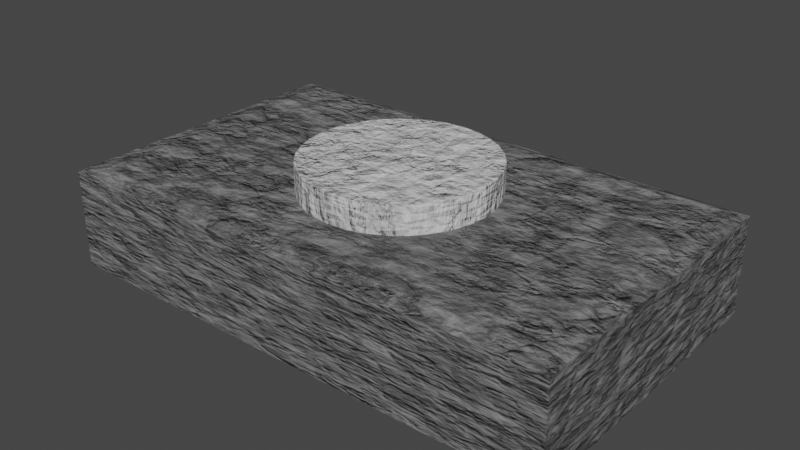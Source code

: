 # Source: BrailleTile.blend  (saved by Blender 3.3.6; exported with 4.5.12 LTS)
import bpy
from mathutils import Matrix  # noqa: F401  (used for matrix-valued properties, if any)

bpy.ops.wm.read_factory_settings(use_empty=True)
scene = bpy.context.scene
scene.name = 'Scene'

# ---- collections
col_collection = bpy.data.collections.new('Collection'); scene.collection.children.link(col_collection)

# ---- materials (node trees are filled in below, after node groups)
mat_openspot_001 = bpy.data.materials.new('OpenSpot.001')
mat_openspot_001.use_transparent_shadow = False
mat_procedural_stone_001 = bpy.data.materials.new('Procedural Stone.001')
mat_procedural_stone_001.alpha_threshold = 0.0
mat_procedural_stone_001.use_transparent_shadow = False
mat_procedural_stone_001.roughness = 0.5
mat_procedural_stone_001.line_color = (0.0, 0.0, 0.0, 1.0)

# ---- material node trees
mat_openspot_001.use_nodes = True; mat_openspot_001.node_tree.nodes.clear()
_N = mat_openspot_001.node_tree.nodes; _L = mat_openspot_001.node_tree.links
n0 = _N.new('ShaderNodeBump'); n0.name = 'Bump.001'; n0.location = (314, -222)
n0.inputs[0].default_value = 0.35
n0.inputs[1].default_value = 1.0
n0.inputs[2].default_value = 1.0
n1 = _N.new('ShaderNodeTexVoronoi'); n1.name = 'Voronoi Texture.002'; n1.location = (-234, -442)
n1.feature = 'DISTANCE_TO_EDGE'
n1.inputs[2].default_value = 8.0
n2 = _N.new('ShaderNodeTexCoord'); n2.name = 'Texture Coordinate'; n2.location = (-695, 120)
n3 = _N.new('ShaderNodeTexNoise'); n3.name = 'Noise Texture.002'; n3.location = (-454, -472)
n3.inputs[2].default_value = 6.3
n3.inputs[3].default_value = 15.0
n3.inputs[4].default_value = 0.55
n4 = _N.new('ShaderNodeBump'); n4.name = 'Bump.002'; n4.location = (842, -219)
n4.inputs[0].default_value = 0.2
n4.inputs[1].default_value = 1.0
n4.inputs[2].default_value = 1.0
n5 = _N.new('ShaderNodeTexNoise'); n5.name = 'Noise Texture.001'; n5.location = (-459, -190)
n5.inputs[2].default_value = 3.0
n5.inputs[3].default_value = 15.0
n5.inputs[4].default_value = 0.55
n6 = _N.new('ShaderNodeTexNoise'); n6.name = 'Noise Texture'; n6.location = (-476, 128)
n6.inputs[3].default_value = 15.0
n6.inputs[4].default_value = 0.55
n7 = _N.new('ShaderNodeValToRGB'); n7.name = 'ColorRamp.002'; n7.location = (-6, -193)
while len(n7.color_ramp.elements) > 1: n7.color_ramp.elements.remove(n7.color_ramp.elements[-1])
n7.color_ramp.elements[0].position = 0.0; n7.color_ramp.elements[0].color = (0.0, 0.0, 0.0, 1.0)
_e = n7.color_ramp.elements.new(0.05); _e.color = (1.0, 1.0, 1.0, 1.0)
n8 = _N.new('ShaderNodeTexVoronoi'); n8.name = 'Voronoi Texture'; n8.location = (-255, 158)
n9 = _N.new('ShaderNodeTexVoronoi'); n9.name = 'Voronoi Texture.001'; n9.location = (-238, -161)
n9.feature = 'DISTANCE_TO_EDGE'
n9.inputs[2].default_value = 2.0
n10 = _N.new('ShaderNodeValToRGB'); n10.name = 'ColorRamp.001'; n10.location = (456, 20)
while len(n10.color_ramp.elements) > 1: n10.color_ramp.elements.remove(n10.color_ramp.elements[-1])
n10.color_ramp.elements[0].position = 0.0; n10.color_ramp.elements[0].color = (0.4793, 0.4793, 0.4793, 1.0)
_e = n10.color_ramp.elements.new(1.0); _e.color = (1.0, 1.0, 1.0, 1.0)
n11 = _N.new('ShaderNodeBump'); n11.name = 'Bump'; n11.location = (622, -228)
n11.inputs[0].default_value = 0.25
n11.inputs[1].default_value = 1.0
n11.inputs[2].default_value = 1.0
n12 = _N.new('ShaderNodeMix'); n12.name = 'Mix'; n12.location = (259, 212)
n12.data_type = 'RGBA'
n12.blend_type = 'DARKEN'
n12.inputs[0].default_value = 0.3
n13 = _N.new('ShaderNodeBsdfPrincipled'); n13.name = 'Principled BSDF'; n13.location = (1470, 227)
n13.distribution = 'GGX'
n13.subsurface_method = 'RANDOM_WALK_SKIN'
n13.inputs[3].default_value = 1.45
n13.inputs[27].default_value = (0.0, 0.0, 0.0, 1.0)
n13.inputs[28].default_value = 1.0
n14 = _N.new('ShaderNodeOutputMaterial'); n14.name = 'Material Output'; n14.location = (1500, 471)
n15 = _N.new('ShaderNodeValToRGB'); n15.name = 'ColorRamp'; n15.location = (-36, 237)
while len(n15.color_ramp.elements) > 1: n15.color_ramp.elements.remove(n15.color_ramp.elements[-1])
n15.color_ramp.elements[0].position = 0.0; n15.color_ramp.elements[0].color = (0.9685, 0.9685, 0.9685, 1.0)
_e = n15.color_ramp.elements.new(1.0); _e.color = (0.5961, 0.5961, 0.5961, 1.0)
_L.new(n13.outputs[0], n14.inputs[0])
_L.new(n6.outputs[1], n8.inputs[0])
_L.new(n2.outputs[3], n6.inputs[0])
_L.new(n8.outputs[0], n15.inputs[0])
_L.new(n5.outputs[1], n9.inputs[0])
_L.new(n2.outputs[3], n5.inputs[0])
_L.new(n15.outputs[0], n12.inputs[6])
_L.new(n9.outputs[0], n12.inputs[7])
_L.new(n12.outputs[2], n10.inputs[0])
_L.new(n12.outputs[2], n11.inputs[3])
_L.new(n0.outputs[0], n11.inputs[4])
_L.new(n7.outputs[0], n0.inputs[3])
_L.new(n9.outputs[0], n7.inputs[0])
_L.new(n2.outputs[3], n3.inputs[0])
_L.new(n3.outputs[1], n1.inputs[8])
_L.new(n11.outputs[0], n4.inputs[4])
_L.new(n1.outputs[0], n4.inputs[3])
_L.new(n10.outputs[0], n13.inputs[2])
_L.new(n4.outputs[0], n13.inputs[5])
_L.new(n12.outputs[2], n13.inputs[0])
n14.is_active_output = True
mat_procedural_stone_001.use_nodes = True; mat_procedural_stone_001.node_tree.nodes.clear()
_N = mat_procedural_stone_001.node_tree.nodes; _L = mat_procedural_stone_001.node_tree.links
n0 = _N.new('ShaderNodeTexCoord'); n0.name = 'Texture Coordinate'; n0.location = (-695, 120)
n1 = _N.new('ShaderNodeValToRGB'); n1.name = 'ColorRamp'; n1.location = (-36, 237)
while len(n1.color_ramp.elements) > 1: n1.color_ramp.elements.remove(n1.color_ramp.elements[-1])
n1.color_ramp.elements[0].position = 0.0; n1.color_ramp.elements[0].color = (0.2623, 0.2623, 0.2623, 1.0)
_e = n1.color_ramp.elements.new(1.0); _e.color = (0.0331, 0.0331, 0.0331, 1.0)
n2 = _N.new('ShaderNodeTexNoise'); n2.name = 'Noise Texture'; n2.location = (-476, 128)
n2.inputs[3].default_value = 15.0
n2.inputs[4].default_value = 0.55
n3 = _N.new('ShaderNodeTexVoronoi'); n3.name = 'Voronoi Texture'; n3.location = (-255, 158)
n4 = _N.new('ShaderNodeOutputMaterial'); n4.name = 'Material Output'; n4.location = (1091, 603)
n5 = _N.new('ShaderNodeValToRGB'); n5.name = 'ColorRamp.001'; n5.location = (456, 20)
while len(n5.color_ramp.elements) > 1: n5.color_ramp.elements.remove(n5.color_ramp.elements[-1])
n5.color_ramp.elements[0].position = 0.0; n5.color_ramp.elements[0].color = (0.4793, 0.4793, 0.4793, 1.0)
_e = n5.color_ramp.elements.new(1.0); _e.color = (1.0, 1.0, 1.0, 1.0)
n6 = _N.new('ShaderNodeMix'); n6.name = 'Mix'; n6.location = (259, 212)
n6.data_type = 'RGBA'
n6.blend_type = 'DARKEN'
n6.inputs[0].default_value = 0.3
n7 = _N.new('ShaderNodeBump'); n7.name = 'Bump.001'; n7.location = (314, -222)
n7.inputs[0].default_value = 0.35
n7.inputs[1].default_value = 1.0
n7.inputs[2].default_value = 1.0
n8 = _N.new('ShaderNodeValToRGB'); n8.name = 'ColorRamp.002'; n8.location = (-6, -193)
while len(n8.color_ramp.elements) > 1: n8.color_ramp.elements.remove(n8.color_ramp.elements[-1])
n8.color_ramp.elements[0].position = 0.0; n8.color_ramp.elements[0].color = (0.0, 0.0, 0.0, 1.0)
_e = n8.color_ramp.elements.new(0.05); _e.color = (1.0, 1.0, 1.0, 1.0)
n9 = _N.new('ShaderNodeTexNoise'); n9.name = 'Noise Texture.001'; n9.location = (-459, -190)
n9.inputs[2].default_value = 3.0
n9.inputs[3].default_value = 15.0
n9.inputs[4].default_value = 0.55
n10 = _N.new('ShaderNodeTexVoronoi'); n10.name = 'Voronoi Texture.001'; n10.location = (-238, -161)
n10.feature = 'DISTANCE_TO_EDGE'
n10.inputs[2].default_value = 2.0
n11 = _N.new('ShaderNodeTexNoise'); n11.name = 'Noise Texture.002'; n11.location = (-454, -472)
n11.inputs[2].default_value = 6.3
n11.inputs[3].default_value = 15.0
n11.inputs[4].default_value = 0.55
n12 = _N.new('ShaderNodeBump'); n12.name = 'Bump'; n12.location = (622, -228)
n12.inputs[0].default_value = 0.25
n12.inputs[1].default_value = 1.0
n12.inputs[2].default_value = 1.0
n13 = _N.new('ShaderNodeTexVoronoi'); n13.name = 'Voronoi Texture.002'; n13.location = (-234, -442)
n13.feature = 'DISTANCE_TO_EDGE'
n13.inputs[2].default_value = 8.0
n14 = _N.new('ShaderNodeBsdfPrincipled'); n14.name = 'Principled BSDF'; n14.location = (1062, 263)
n14.distribution = 'GGX'
n14.subsurface_method = 'RANDOM_WALK_SKIN'
n14.inputs[3].default_value = 1.45
n14.inputs[27].default_value = (0.0, 0.0, 0.0, 1.0)
n14.inputs[28].default_value = 1.0
n15 = _N.new('ShaderNodeBump'); n15.name = 'Bump.002'; n15.location = (842, -219)
n15.inputs[0].default_value = 0.2
n15.inputs[1].default_value = 1.0
n15.inputs[2].default_value = 1.0
_L.new(n2.outputs[1], n3.inputs[0])
_L.new(n0.outputs[3], n2.inputs[0])
_L.new(n3.outputs[0], n1.inputs[0])
_L.new(n9.outputs[1], n10.inputs[0])
_L.new(n0.outputs[3], n9.inputs[0])
_L.new(n1.outputs[0], n6.inputs[6])
_L.new(n10.outputs[0], n6.inputs[7])
_L.new(n6.outputs[2], n5.inputs[0])
_L.new(n5.outputs[0], n14.inputs[2])
_L.new(n6.outputs[2], n14.inputs[0])
_L.new(n15.outputs[0], n14.inputs[5])
_L.new(n6.outputs[2], n12.inputs[3])
_L.new(n7.outputs[0], n12.inputs[4])
_L.new(n8.outputs[0], n7.inputs[3])
_L.new(n10.outputs[0], n8.inputs[0])
_L.new(n0.outputs[3], n11.inputs[0])
_L.new(n11.outputs[1], n13.inputs[8])
_L.new(n12.outputs[0], n15.inputs[4])
_L.new(n13.outputs[0], n15.inputs[3])
_L.new(n14.outputs[0], n4.inputs[0])
n4.is_active_output = True

# ---- world
world_world = bpy.data.worlds.new('World'); scene.world = world_world
world_world.use_nodes = True; world_world.node_tree.nodes.clear()
_N = world_world.node_tree.nodes; _L = world_world.node_tree.links
n0 = _N.new('ShaderNodeOutputWorld'); n0.name = 'World Output'; n0.location = (300, 300)
n1 = _N.new('ShaderNodeBackground'); n1.name = 'Background'; n1.location = (10, 300)
n1.inputs[0].default_value = (0.05088, 0.05088, 0.05088, 1.0)
_L.new(n1.outputs[0], n0.inputs[0])
n0.is_active_output = True
world_world.color = (0.05088, 0.05088, 0.05088)
world_world.use_sun_shadow = False
world_world.sun_shadow_jitter_overblur = 0.0

# ---- meshes
me_cylinder_001 = bpy.data.meshes.new('Cylinder.001')
me_cylinder_001.from_pydata([(0.0, 0.6, -0.055), (0.0, 0.6, 0.055), (0.1171, 0.5885, -0.055), (0.1171, 0.5885, 0.055), (0.2296, 0.5543, -0.055), (0.2296, 0.5543, 0.055), (0.3333, 0.4989, -0.055), (0.3333, 0.4989, 0.055), (0.4243, 0.4243, -0.055), (0.4243, 0.4243, 0.055), (0.4989, 0.3333, -0.055), (0.4989, 0.3333, 0.055), (0.5543, 0.2296, -0.055), (0.5543, 0.2296, 0.055), (0.5885, 0.1171, -0.055), (0.5885, 0.1171, 0.055), (0.6, 0.0, -0.055), (0.6, 0.0, 0.055), (0.5885, -0.1171, -0.055), (0.5885, -0.1171, 0.055), (0.5543, -0.2296, -0.055), (0.5543, -0.2296, 0.055), (0.4989, -0.3333, -0.055), (0.4989, -0.3333, 0.055), (0.4243, -0.4243, -0.055), (0.4243, -0.4243, 0.055), (0.3333, -0.4989, -0.055), (0.3333, -0.4989, 0.055), (0.2296, -0.5543, -0.055), (0.2296, -0.5543, 0.055), (0.1171, -0.5885, -0.055), (0.1171, -0.5885, 0.055), (0.0, -0.6, -0.055), (0.0, -0.6, 0.055), (-0.1171, -0.5885, -0.055), (-0.1171, -0.5885, 0.055), (-0.2296, -0.5543, -0.055), (-0.2296, -0.5543, 0.055), (-0.3333, -0.4989, -0.055), (-0.3333, -0.4989, 0.055), (-0.4243, -0.4243, -0.055), (-0.4243, -0.4243, 0.055), (-0.4989, -0.3333, -0.055), (-0.4989, -0.3333, 0.055), (-0.5543, -0.2296, -0.055), (-0.5543, -0.2296, 0.055), (-0.5885, -0.1171, -0.055), (-0.5885, -0.1171, 0.055), (-0.6, 0.0, -0.055), (-0.6, 0.0, 0.055), (-0.5885, 0.1171, -0.055), (-0.5885, 0.1171, 0.055), (-0.5543, 0.2296, -0.055), (-0.5543, 0.2296, 0.055), (-0.4989, 0.3333, -0.055), (-0.4989, 0.3333, 0.055), (-0.4243, 0.4243, -0.055), (-0.4243, 0.4243, 0.055), (-0.3333, 0.4989, -0.055), (-0.3333, 0.4989, 0.055), (-0.2296, 0.5543, -0.055), (-0.2296, 0.5543, 0.055), (-0.1171, 0.5885, -0.055), (-0.1171, 0.5885, 0.055)], [], [(0, 1, 3, 2), (2, 3, 5, 4), (4, 5, 7, 6), (6, 7, 9, 8), (8, 9, 11, 10), (10, 11, 13, 12), (12, 13, 15, 14), (14, 15, 17, 16), (16, 17, 19, 18), (18, 19, 21, 20), (20, 21, 23, 22), (22, 23, 25, 24), (24, 25, 27, 26), (26, 27, 29, 28), (28, 29, 31, 30), (30, 31, 33, 32), (32, 33, 35, 34), (34, 35, 37, 36), (36, 37, 39, 38), (38, 39, 41, 40), (40, 41, 43, 42), (42, 43, 45, 44), (44, 45, 47, 46), (46, 47, 49, 48), (48, 49, 51, 50), (50, 51, 53, 52), (52, 53, 55, 54), (54, 55, 57, 56), (56, 57, 59, 58), (58, 59, 61, 60), (3, 1, 63, 61, 59, 57, 55, 53, 51, 49, 47, 45, 43, 41, 39, 37, 35, 33, 31, 29, 27, 25, 23, 21, 19, 17, 15, 13, 11, 9, 7, 5), (60, 61, 63, 62), (62, 63, 1, 0), (0, 2, 4, 6, 8, 10, 12, 14, 16, 18, 20, 22, 24, 26, 28, 30, 32, 34, 36, 38, 40, 42, 44, 46, 48, 50, 52, 54, 56, 58, 60, 62)])
_uv = me_cylinder_001.uv_layers.new(name='UVMap')
_uv.uv.foreach_set('vector', [1.0, 0.5, 1.0, 1.0, 0.9688, 1.0, 0.9688, 0.5, 0.9688, 0.5, 0.9688, 1.0, 0.9375, 1.0, 0.9375, 0.5, 0.9375, 0.5, 0.9375, 1.0, 0.9062, 1.0, 0.9062, 0.5, 0.9062, 0.5, 0.9062, 1.0, 0.875, 1.0, 0.875, 0.5, 0.875, 0.5, 0.875, 1.0, 0.8438, 1.0, 0.8438, 0.5, 0.8438, 0.5, 0.8438, 1.0, 0.8125, 1.0, 0.8125, 0.5, 0.8125, 0.5, 0.8125, 1.0, 0.7812, 1.0, 0.7812, 0.5, 0.7812, 0.5, 0.7812, 1.0, 0.75, 1.0, 0.75, 0.5, 0.75, 0.5, 0.75, 1.0, 0.7188, 1.0, 0.7188, 0.5, 0.7188, 0.5, 0.7188, 1.0, 0.6875, 1.0, 0.6875, 0.5, 0.6875, 0.5, 0.6875, 1.0, 0.6562, 1.0, 0.6562, 0.5, 0.6562, 0.5, 0.6562, 1.0, 0.625, 1.0, 0.625, 0.5, 0.625, 0.5, 0.625, 1.0, 0.5938, 1.0, 0.5938, 0.5, 0.5938, 0.5, 0.5938, 1.0, 0.5625, 1.0, 0.5625, 0.5, 0.5625, 0.5, 0.5625, 1.0, 0.5312, 1.0, 0.5312, 0.5, 0.5312, 0.5, 0.5312, 1.0, 0.5, 1.0, 0.5, 0.5, 0.5, 0.5, 0.5, 1.0, 0.4688, 1.0, 0.4688, 0.5, 0.4688, 0.5, 0.4688, 1.0, 0.4375, 1.0, 0.4375, 0.5, 0.4375, 0.5, 0.4375, 1.0, 0.4062, 1.0, 0.4062, 0.5, 0.4062, 0.5, 0.4062, 1.0, 0.375, 1.0, 0.375, 0.5, 0.375, 0.5, 0.375, 1.0, 0.3438, 1.0, 0.3438, 0.5, 0.3438, 0.5, 0.3438, 1.0, 0.3125, 1.0, 0.3125, 0.5, 0.3125, 0.5, 0.3125, 1.0, 0.2812, 1.0, 0.2812, 0.5, 0.2812, 0.5, 0.2812, 1.0, 0.25, 1.0, 0.25, 0.5, 0.25, 0.5, 0.25, 1.0, 0.2188, 1.0, 0.2188, 0.5, 0.2188, 0.5, 0.2188, 1.0, 0.1875, 1.0, 0.1875, 0.5, 0.1875, 0.5, 0.1875, 1.0, 0.1562, 1.0, 0.1562, 0.5, 0.1562, 0.5, 0.1562, 1.0, 0.125, 1.0, 0.125, 0.5, 0.125, 0.5, 0.125, 1.0, 0.09375, 1.0, 0.09375, 0.5, 0.09375, 0.5, 0.09375, 1.0, 0.0625, 1.0, 0.0625, 0.5, 0.2968, 0.4854, 0.25, 0.49, 0.2032, 0.4854, 0.1582, 0.4717, 0.1167, 0.4496, 0.08029, 0.4197, 0.05045, 0.3833, 0.02827, 0.3418, 0.01461, 0.2968, 0.01, 0.25, 0.01461, 0.2032, 0.02827, 0.1582, 0.05045, 0.1167, 0.08029, 0.08029, 0.1167, 0.05045, 0.1582, 0.02827, 0.2032, 0.01461, 0.25, 0.01, 0.2968, 0.01461, 0.3418, 0.02827, 0.3833, 0.05045, 0.4197, 0.08029, 0.4496, 0.1167, 0.4717, 0.1582, 0.4854, 0.2032, 0.49, 0.25, 0.4854, 0.2968, 0.4717, 0.3418, 0.4496, 0.3833, 0.4197, 0.4197, 0.3833, 0.4496, 0.3418, 0.4717, 0.0625, 0.5, 0.0625, 1.0, 0.03125, 1.0, 0.03125, 0.5, 0.03125, 0.5, 0.03125, 1.0, 0.0, 1.0, 0.0, 0.5, 0.75, 0.49, 0.7968, 0.4854, 0.8418, 0.4717, 0.8833, 0.4496, 0.9197, 0.4197, 0.9496, 0.3833, 0.9717, 0.3418, 0.9854, 0.2968, 0.99, 0.25, 0.9854, 0.2032, 0.9717, 0.1582, 0.9496, 0.1167, 0.9197, 0.08029, 0.8833, 0.05045, 0.8418, 0.02827, 0.7968, 0.01461, 0.75, 0.01, 0.7032, 0.01461, 0.6582, 0.02827, 0.6167, 0.05045, 0.5803, 0.08029, 0.5504, 0.1167, 0.5283, 0.1582, 0.5146, 0.2032, 0.51, 0.25, 0.5146, 0.2968, 0.5283, 0.3418, 0.5504, 0.3833, 0.5803, 0.4197, 0.6167, 0.4496, 0.6582, 0.4717, 0.7032, 0.4854])
me_cylinder_001.materials.append(mat_openspot_001)
me_cylinder_001.update()
me_cube_001 = bpy.data.meshes.new('Cube.001')
me_cube_001.from_pydata([(1.0, 1.0, -1.0), (1.0, -1.0, -1.0), (-1.0, 1.0, -1.0), (-1.0, -1.0, -1.0), (-1.0, 1.0, 0.9), (-1.0, -1.0, 0.9), (1.0, -1.0, 0.9), (-1.0, -1.0, 0.9), (-0.9, -0.9, 1.0), (1.0, 1.0, 0.9), (1.0, -1.0, 0.9), (0.9, -0.9, 1.0), (-0.9, 0.9, 1.0), (-1.0, 1.0, 0.9), (1.0, 1.0, 0.9), (0.9, 0.9, 1.0)], [], [(15, 12, 8, 11), (1, 6, 7, 5, 3), (2, 0, 1, 3), (7, 6, 10, 11, 8), (3, 5, 4, 2), (14, 15, 11, 10, 9), (7, 8, 12, 13, 4, 5), (0, 9, 10, 6, 1), (12, 15, 14, 13), (2, 4, 13, 14, 9, 0)])
_uv = me_cube_001.uv_layers.new(name='UVMap')
_uv.uv.foreach_set('vector', [0.6375, 0.5125, 0.8625, 0.5125, 0.8625, 0.7375, 0.6375, 0.7375, 0.375, 0.75, 0.6125, 0.75, 0.6125, 1.0, 0.6125, 1.0, 0.375, 1.0, 0.125, 0.5, 0.375, 0.5, 0.375, 0.75, 0.125, 0.75, 0.6125, 1.0, 0.6125, 0.75, 0.6125, 0.75, 0.625, 0.7625, 0.625, 0.9875, 0.375, 0.0, 0.6125, 0.0, 0.6125, 0.25, 0.375, 0.25, 0.6125, 0.5, 0.6375, 0.5125, 0.6375, 0.7375, 0.6125, 0.75, 0.6125, 0.5, 0.6125, 0.0, 0.625, 0.0125, 0.625, 0.2375, 0.6125, 0.25, 0.6125, 0.25, 0.6125, 0.0, 0.375, 0.5, 0.6125, 0.5, 0.6125, 0.75, 0.6125, 0.75, 0.375, 0.75, 0.625, 0.2625, 0.625, 0.4875, 0.6125, 0.5, 0.6125, 0.25, 0.375, 0.25, 0.6125, 0.25, 0.6125, 0.25, 0.6125, 0.5, 0.6125, 0.5, 0.375, 0.5])
me_cube_001.materials.append(mat_procedural_stone_001)
me_cube_001.use_mirror_vertex_groups = False
me_cube_001.update()

# ---- objects
ob_cylinder = bpy.data.objects.new('Cylinder', me_cylinder_001)
ob_cube_001 = bpy.data.objects.new('Cube.001', me_cube_001)

# ---- transforms, parenting, visibility, modifiers, constraints
ob_cylinder.location = (0.0, 0.0, 0.05)
ob_cylinder.scale = (0.3, 0.3, 1.0)
ob_cube_001.location = (0.0, 0.0, -0.05)
ob_cube_001.scale = (0.5, 0.3, 0.1)
ob_cube_001.lock_rotations_4d = False
ob_cube_001.empty_display_type = 'ARROWS'
ob_cube_001.lineart.crease_threshold = 0.0
_m = ob_cube_001.modifiers.new('Boolean', 'BOOLEAN')

# ---- collection membership
col_collection.objects.link(ob_cylinder)
col_collection.objects.link(ob_cube_001)

# ---- scene / render settings (as saved in the file)
scene.frame_start = 1; scene.frame_end = 250; scene.frame_set(1)
scene.render.engine = 'BLENDER_EEVEE_NEXT'
scene.cycles.sampling_pattern = 'TABULATED_SOBOL'
scene.cycles.use_light_tree = False
scene.view_settings.view_transform = 'Filmic'
bpy.context.view_layer.update()

# ---- added for rendering (the .blend has no active camera and no usable light): camera, sun
cam_auto = bpy.data.cameras.new('AutoCamera')
cam_auto.lens = 50.0
cam_auto.sensor_width = 36.0
cam_auto.clip_end = 1000.0
ob_auto_camera = bpy.data.objects.new('AutoCamera', cam_auto)
scene.collection.objects.link(ob_auto_camera)
ob_auto_camera.location = (1.10448, -1.32538, 0.861085)
ob_auto_camera.rotation_euler = (1.09748, -7.21219e-08, 0.694738)
scene.camera = ob_auto_camera
light_auto_sun = bpy.data.lights.new('AutoSun', 'SUN')
light_auto_sun.energy = 3.0
light_auto_sun.angle = 0.0523599
ob_auto_sun = bpy.data.objects.new('AutoSun', light_auto_sun)
scene.collection.objects.link(ob_auto_sun)
ob_auto_sun.rotation_euler = (0.872665, 0.174533, 0.523599)
bpy.context.view_layer.update()
